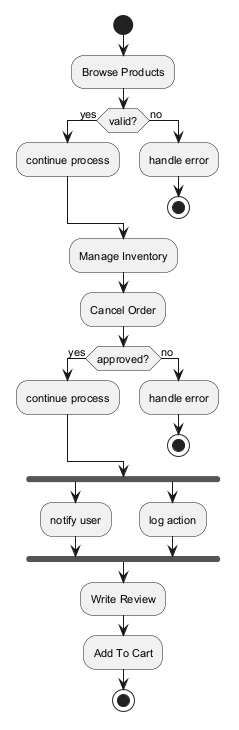

The diagram above was rendered by PlantUML. Its source (embedded in the PNG):
@startuml
skinparam defaultFontSize 11
start
:Browse Products;
if (valid?) then (yes)
:continue process;
else (no)
:handle error;
stop
endif
:Manage Inventory;
:Cancel Order;
if (approved?) then (yes)
:continue process;
else (no)
:handle error;
stop
endif
fork
:notify user;
fork again
:log action;
end fork
:Write Review;
:Add To Cart;
stop
@enduml